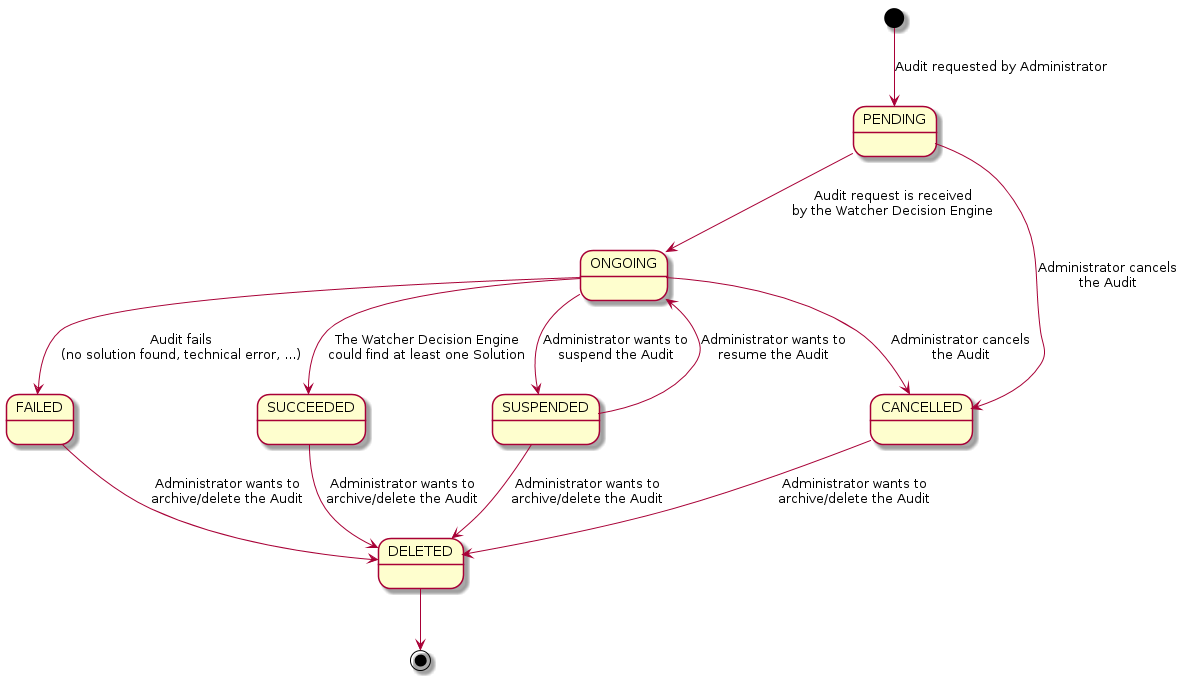

The diagram above was rendered by PlantUML. Its source (embedded in the PNG):
@startuml

[*] --> PENDING: Audit requested by Administrator
PENDING --> ONGOING: Audit request is received\nby the Watcher Decision Engine
ONGOING --> FAILED: Audit fails\n(no solution found, technical error, ...)
ONGOING --> SUCCEEDED: The Watcher Decision Engine\ncould find at least one Solution
ONGOING --> SUSPENDED: Administrator wants to\nsuspend the Audit
SUSPENDED --> ONGOING: Administrator wants to\nresume the Audit
FAILED --> DELETED : Administrator wants to\narchive/delete the Audit
SUCCEEDED --> DELETED : Administrator wants to\narchive/delete the Audit
PENDING --> CANCELLED : Administrator cancels\nthe Audit
ONGOING --> CANCELLED : Administrator cancels\nthe Audit
CANCELLED --> DELETED : Administrator wants to\narchive/delete the Audit
SUSPENDED --> DELETED: Administrator wants to\narchive/delete the Audit
DELETED --> [*]

@enduml